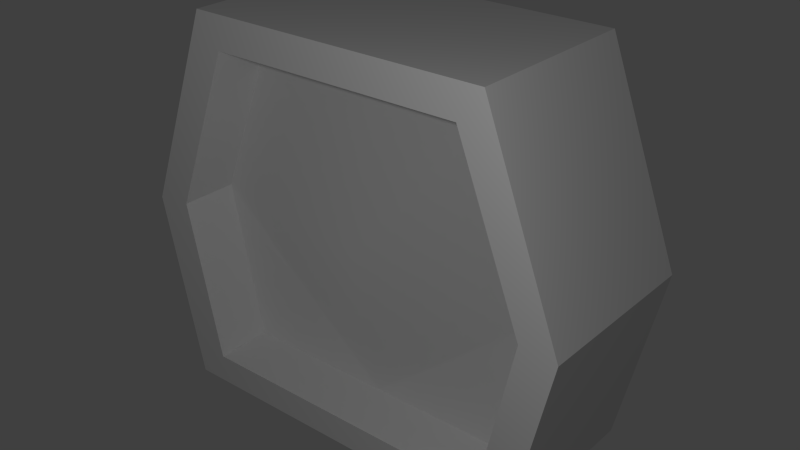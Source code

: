 # Source: yogsville_house_window.blend  (saved by Blender 2.70.0; exported with 4.5.12 LTS)
import bpy
from mathutils import Matrix  # noqa: F401  (used for matrix-valued properties, if any)

bpy.ops.wm.read_factory_settings(use_empty=True)
scene = bpy.context.scene
scene.name = 'Scene'

# ---- collections
col_collection_1 = bpy.data.collections.new('Collection 1'); scene.collection.children.link(col_collection_1)

# ---- world
world_world = bpy.data.worlds.new('World'); scene.world = world_world
world_world.color = (0.05088, 0.05088, 0.05088)
world_world.use_sun_shadow = False
world_world.sun_shadow_jitter_overblur = 0.0
world_world.cycles.sampling_method = 'MANUAL'
world_world.cycles.sample_map_resolution = 256

# ---- lights
light_point = bpy.data.lights.new('Point', 'POINT')
light_point.transmission_factor = 0.0
light_point.energy = 100.0
light_point.shadow_buffer_clip_start = 0.5
light_point.shadow_soft_size = 0.1
light_point.shadow_maximum_resolution = 0.006
light_point.use_absolute_resolution = True
light_point.cycles.use_multiple_importance_sampling = False

# ---- meshes
me_cube_001 = bpy.data.meshes.new('Cube.001')
me_cube_001.from_pydata([(0.8179, 1.0, -0.6975), (0.8179, -1.0, -0.6975), (0.6664, 1.0, 1.0), (0.6664, -1.0, 1.0), (1.0, 1.0, 0.1142), (1.0, -1.0, 0.1142), (0.0, 1.0, 1.0), (0.0, 1.0, -0.6975), (0.0, -1.0, 1.0), (0.0, -1.0, -0.6975), (0.6874, -1.0, -0.5701), (0.5601, -1.0, 0.8565), (0.8404, -1.0, 0.1303), (0.0, -1.0, 0.8565), (0.0, -1.0, -0.5701), (0.6874, -0.356, -0.5701), (0.5601, -0.356, 0.8565), (0.8404, -0.356, 0.1303), (0.0, -0.356, 0.8565), (0.0, -0.356, -0.5701), (0.0, -0.7616, 0.1303)], [], [(4, 5, 1, 0), (9, 7, 0, 1), (2, 3, 5, 4), (5, 3, 11, 12), (3, 8, 13, 11), (3, 2, 6, 8), (12, 11, 16, 17), (11, 13, 18, 16), (9, 1, 10, 14), (1, 5, 12, 10), (17, 20, 19, 15), (16, 18, 20, 17), (14, 10, 15, 19), (10, 12, 17, 15)])
me_cube_001.polygons.foreach_set('use_smooth', [0, 0, 0, 0, 0, 0, 0, 0, 0, 0, 1, 1, 0, 0])
_uv = me_cube_001.uv_layers.new(name='UVMap')
_uv.uv.foreach_set('vector', [0.7834, 0.5425, 0.588, 0.5425, 0.588, 0.3408, 0.7834, 0.3408, 0.6235, 0.02532, 0.6235, 0.2214, 0.8275, 0.2214, 0.8275, 0.02532, 0.7834, 0.7626, 0.588, 0.7626, 0.588, 0.5425, 0.7834, 0.5425, 0.9557, 0.5496, 0.8289, 0.8864, 0.7884, 0.8318, 0.895, 0.5557, 0.8289, 0.8864, 0.5755, 0.8864, 0.5755, 0.8318, 0.7884, 0.8318, 0.7897, 0.02532, 0.7897, 0.2214, 0.6235, 0.2214, 0.6235, 0.02532, 0.6503, 0.5478, 0.6503, 0.7635, 0.7254, 0.7635, 0.7254, 0.5478, 0.8283, 0.0704, 0.6238, 0.0704, 0.6238, 0.1628, 0.8283, 0.1628, 0.5755, 0.241, 0.8865, 0.241, 0.8368, 0.2894, 0.5755, 0.2894, 0.8865, 0.241, 0.9557, 0.5496, 0.895, 0.5557, 0.8368, 0.2894, 0.5555, 0.51, 0.09778, 0.51, 0.09778, 0.1285, 0.4722, 0.1285, 0.4028, 0.9055, 0.09778, 0.9055, 0.09778, 0.51, 0.5555, 0.51, 0.6238, 0.07885, 0.8279, 0.07885, 0.8279, 0.154, 0.6238, 0.154, 0.6503, 0.3397, 0.6503, 0.5478, 0.7254, 0.5478, 0.7254, 0.3397])
me_cube_001.use_remesh_preserve_volume = False
me_cube_001.use_remesh_preserve_attributes = False
me_cube_001.use_mirror_vertex_groups = False
me_cube_001.update()

# ---- objects
ob_point = bpy.data.objects.new('Point', light_point)
ob_cube = bpy.data.objects.new('Cube', me_cube_001)

# ---- transforms, parenting, visibility, modifiers, constraints
ob_point.location = (2.357, -3.196, 2.694)
ob_point.lineart.crease_threshold = 0.0
ob_cube.location = (0.0, 0.0, 0.0)
ob_cube.scale = (1.577, 0.6199, 1.577)
ob_cube.lineart.crease_threshold = 0.0
_m = ob_cube.modifiers.new('Mirror', 'MIRROR')

# ---- collection membership
col_collection_1.objects.link(ob_point)
col_collection_1.objects.link(ob_cube)

# ---- scene / render settings (as saved in the file)
scene.frame_start = 1; scene.frame_end = 250; scene.frame_set(1)
scene.render.engine = 'BLENDER_EEVEE_NEXT'
scene.render.resolution_percentage = 50
scene.render.dither_intensity = 0.0
scene.cycles.use_denoising = False
scene.cycles.samples = 10
scene.cycles.sampling_pattern = 'TABULATED_SOBOL'
scene.cycles.light_sampling_threshold = 0.0
scene.cycles.use_adaptive_sampling = False
scene.cycles.use_light_tree = False
scene.cycles.blur_glossy = 0.0
scene.cycles.volume_bounces = 1
scene.cycles.pixel_filter_type = 'GAUSSIAN'
scene.cycles.sample_clamp_indirect = 0.0
scene.view_settings.view_transform = 'Standard'
bpy.context.view_layer.update()

# ---- added for rendering (the .blend has no active camera): camera
cam_auto = bpy.data.cameras.new('AutoCamera')
cam_auto.lens = 50.0
cam_auto.sensor_width = 36.0
cam_auto.clip_end = 1000.0
ob_auto_camera = bpy.data.objects.new('AutoCamera', cam_auto)
scene.collection.objects.link(ob_auto_camera)
ob_auto_camera.location = (3.99579, -4.79495, 3.43512)
ob_auto_camera.rotation_euler = (1.09748, -7.21219e-08, 0.694738)
scene.camera = ob_auto_camera
bpy.context.view_layer.update()
